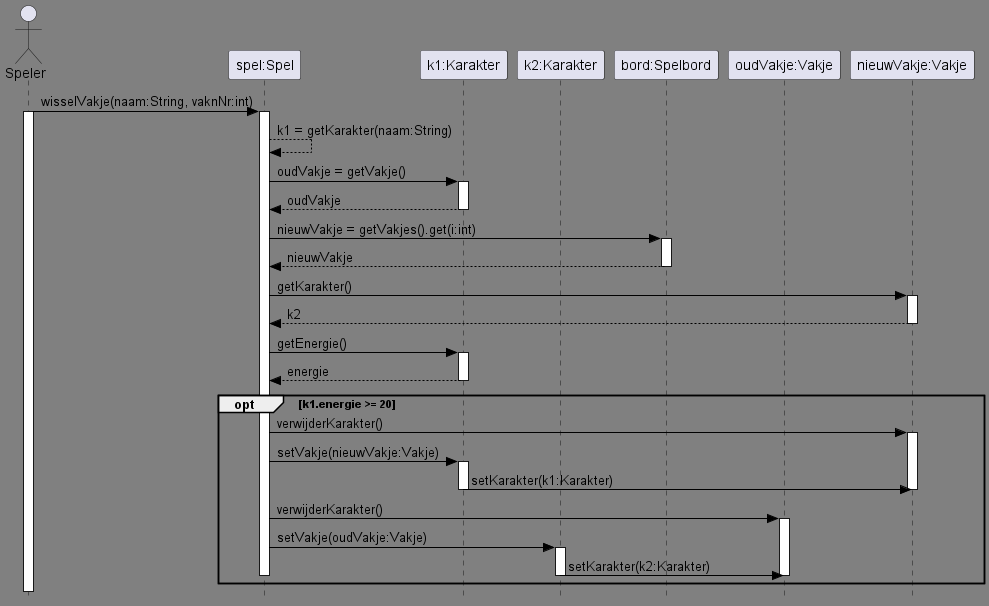

The diagram above was rendered by PlantUML. Its source (embedded in the PNG):
@startuml sequence diagram methode wisselVakje
'https://plantuml.com/sequence-diagram
skinparam style strictuml
skinparam class {
BackgroundColor LightGrey
ArrowColor Black
BorderColor Black
BackgroundColor<<Foo>> DarkGrey
}

skinparam backgroundcolor Gray
skinparam stereotypeCBackgroundColor YellowGreen

actor Speler
participant Spel as "spel:Spel"
participant Bob as "k1:Karakter"
participant Alice as "k2:Karakter"
participant Bord as "bord:Spelbord"
participant oudVakje as "oudVakje:Vakje"
participant nieuwVakje as "nieuwVakje:Vakje"

Speler -> Spel ++: wisselVakje(naam:String, vaknNr:int)
activate Speler
Spel --> Spel: k1 = getKarakter(naam:String)
Spel -> Bob ++: oudVakje = getVakje()
return oudVakje
Spel -> Bord ++: nieuwVakje = getVakjes().get(i:int)
return nieuwVakje
Spel -> nieuwVakje ++: getKarakter()
return k2
Spel -> Bob++: getEnergie()
return energie
deactivate Bob
opt k1.energie >= 20
    Spel -> nieuwVakje++:verwijderKarakter()
    Spel -> Bob ++:setVakje(nieuwVakje:Vakje)
    Bob -> nieuwVakje --:setKarakter(k1:Karakter)
    deactivate nieuwVakje
    Spel -> oudVakje++:verwijderKarakter()
    Spel -> Alice ++:setVakje(oudVakje:Vakje)
    Alice -> oudVakje --:setKarakter(k2:Karakter)
    deactivate oudVakje
    deactivate Spel
end

deactivate Bob
deactivate Spel
@enduml